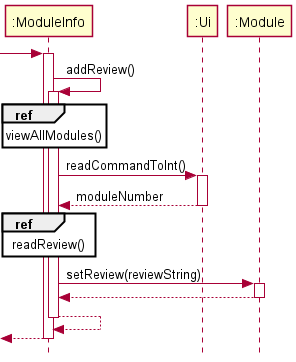

The diagram above was rendered by PlantUML. Its source (embedded in the PNG):
@startuml
skinparam style strictuml
participant ":ModuleInfo" as ModuleInfo
participant ":Ui" as Ui
participant ":Module" as Module
[-> ModuleInfo:
activate ModuleInfo

    ModuleInfo -> ModuleInfo++ :  addReview()
        ref over ModuleInfo : viewAllModules()
        ModuleInfo -> Ui++ : readCommandToInt()
        return moduleNumber
        ref over ModuleInfo : readReview()
        ModuleInfo -> Module++ : setReview(reviewString)
        return
    return
return

@enduml